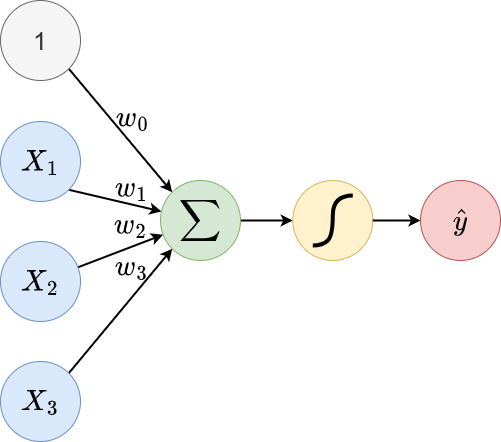

The diagram above was exported from draw.io. Its source (the exported page's mxGraphModel, read from the mxfile embedded in the PNG):
<mxGraphModel dx="635" dy="965" grid="1" gridSize="10" guides="1" tooltips="1" connect="1" arrows="1" fold="1" page="1" pageScale="1" pageWidth="827" pageHeight="1169" math="1" shadow="0">
  <root>
    <mxCell id="0" />
    <mxCell id="1" parent="0" />
    <mxCell id="SSRPYlpRlPvuIKauopP6-28" style="rounded=0;orthogonalLoop=1;jettySize=auto;html=1;exitX=1;exitY=1;exitDx=0;exitDy=0;strokeWidth=2;" edge="1" parent="1" source="SSRPYlpRlPvuIKauopP6-2" target="SSRPYlpRlPvuIKauopP6-6">
      <mxGeometry relative="1" as="geometry" />
    </mxCell>
    <mxCell id="SSRPYlpRlPvuIKauopP6-29" value="$$w_1$$" style="edgeLabel;html=1;align=center;verticalAlign=middle;resizable=0;points=[];fontSize=24;labelBackgroundColor=none;" vertex="1" connectable="0" parent="SSRPYlpRlPvuIKauopP6-28">
      <mxGeometry x="0.2609" y="2" relative="1" as="geometry">
        <mxPoint x="3" y="-13" as="offset" />
      </mxGeometry>
    </mxCell>
    <mxCell id="SSRPYlpRlPvuIKauopP6-2" value="$$X_1$$" style="ellipse;whiteSpace=wrap;html=1;aspect=fixed;fillColor=#dae8fc;strokeColor=#6c8ebf;fontSize=25;fontStyle=0" vertex="1" parent="1">
      <mxGeometry x="170" y="201" width="80" height="80" as="geometry" />
    </mxCell>
    <mxCell id="SSRPYlpRlPvuIKauopP6-21" value="" style="rounded=0;orthogonalLoop=1;jettySize=auto;html=1;strokeWidth=2;" edge="1" parent="1" source="SSRPYlpRlPvuIKauopP6-3" target="SSRPYlpRlPvuIKauopP6-6">
      <mxGeometry relative="1" as="geometry" />
    </mxCell>
    <mxCell id="SSRPYlpRlPvuIKauopP6-3" value="$$X_2$$" style="ellipse;whiteSpace=wrap;html=1;aspect=fixed;fillColor=#dae8fc;strokeColor=#6c8ebf;fontSize=25;fontStyle=0" vertex="1" parent="1">
      <mxGeometry x="170" y="321" width="80" height="80" as="geometry" />
    </mxCell>
    <mxCell id="SSRPYlpRlPvuIKauopP6-19" style="rounded=0;orthogonalLoop=1;jettySize=auto;html=1;exitX=1;exitY=0;exitDx=0;exitDy=0;entryX=0;entryY=1;entryDx=0;entryDy=0;strokeWidth=2;" edge="1" parent="1" source="SSRPYlpRlPvuIKauopP6-4" target="SSRPYlpRlPvuIKauopP6-6">
      <mxGeometry relative="1" as="geometry" />
    </mxCell>
    <mxCell id="SSRPYlpRlPvuIKauopP6-4" value="$$X_3$$" style="ellipse;whiteSpace=wrap;html=1;aspect=fixed;fillColor=#dae8fc;strokeColor=#6c8ebf;fontSize=25;fontStyle=0" vertex="1" parent="1">
      <mxGeometry x="170" y="441" width="80" height="80" as="geometry" />
    </mxCell>
    <mxCell id="SSRPYlpRlPvuIKauopP6-23" value="" style="edgeStyle=orthogonalEdgeStyle;rounded=0;orthogonalLoop=1;jettySize=auto;html=1;strokeWidth=2;" edge="1" parent="1" source="SSRPYlpRlPvuIKauopP6-6" target="SSRPYlpRlPvuIKauopP6-7">
      <mxGeometry relative="1" as="geometry" />
    </mxCell>
    <mxCell id="SSRPYlpRlPvuIKauopP6-6" value="$$\sum$$" style="ellipse;whiteSpace=wrap;html=1;aspect=fixed;fontSize=25;fontStyle=0;fillColor=#d5e8d4;strokeColor=#82b366;" vertex="1" parent="1">
      <mxGeometry x="330" y="260" width="80" height="80" as="geometry" />
    </mxCell>
    <mxCell id="SSRPYlpRlPvuIKauopP6-8" value="$$\hat{y}$$" style="ellipse;whiteSpace=wrap;html=1;aspect=fixed;fontSize=25;fontStyle=0;fillColor=#f8cecc;strokeColor=#b85450;" vertex="1" parent="1">
      <mxGeometry x="590" y="260" width="80" height="80" as="geometry" />
    </mxCell>
    <mxCell id="SSRPYlpRlPvuIKauopP6-15" value="" style="group;fontSize=25;fontStyle=0" vertex="1" connectable="0" parent="1">
      <mxGeometry x="462.28999999999996" y="260" width="80" height="80" as="geometry" />
    </mxCell>
    <mxCell id="SSRPYlpRlPvuIKauopP6-7" value="" style="ellipse;whiteSpace=wrap;html=1;aspect=fixed;fillColor=#fff2cc;strokeColor=#d6b656;fontSize=25;fontStyle=0" vertex="1" parent="SSRPYlpRlPvuIKauopP6-15">
      <mxGeometry width="80" height="80" as="geometry" />
    </mxCell>
    <mxCell id="SSRPYlpRlPvuIKauopP6-13" value="" style="curved=1;endArrow=none;html=1;rounded=0;endFill=0;strokeWidth=4;fontSize=25;fontStyle=0" edge="1" parent="SSRPYlpRlPvuIKauopP6-15">
      <mxGeometry width="50" height="50" relative="1" as="geometry">
        <mxPoint x="20" y="65" as="sourcePoint" />
        <mxPoint x="60" y="15" as="targetPoint" />
        <Array as="points">
          <mxPoint x="30" y="65" />
          <mxPoint x="40" y="55" />
          <mxPoint x="40" y="15" />
        </Array>
      </mxGeometry>
    </mxCell>
    <mxCell id="SSRPYlpRlPvuIKauopP6-24" value="" style="edgeStyle=orthogonalEdgeStyle;rounded=0;orthogonalLoop=1;jettySize=auto;html=1;strokeWidth=2;" edge="1" parent="1" source="SSRPYlpRlPvuIKauopP6-7" target="SSRPYlpRlPvuIKauopP6-8">
      <mxGeometry relative="1" as="geometry" />
    </mxCell>
    <mxCell id="SSRPYlpRlPvuIKauopP6-30" value="$$w_2$$" style="edgeLabel;html=1;align=center;verticalAlign=middle;resizable=0;points=[];fontSize=24;labelBackgroundColor=none;" vertex="1" connectable="0" parent="1">
      <mxGeometry x="300.0024435114095" y="304.9971819121913" as="geometry" />
    </mxCell>
    <mxCell id="SSRPYlpRlPvuIKauopP6-31" value="$$w_3$$" style="edgeLabel;html=1;align=center;verticalAlign=middle;resizable=0;points=[];fontSize=24;labelBackgroundColor=none;" vertex="1" connectable="0" parent="1">
      <mxGeometry x="310.64244351140957" y="350.9971819121913" as="geometry">
        <mxPoint x="-10" y="-4" as="offset" />
      </mxGeometry>
    </mxCell>
    <mxCell id="SSRPYlpRlPvuIKauopP6-33" style="rounded=0;orthogonalLoop=1;jettySize=auto;html=1;exitX=1;exitY=1;exitDx=0;exitDy=0;entryX=0;entryY=0;entryDx=0;entryDy=0;strokeWidth=2;" edge="1" parent="1" source="SSRPYlpRlPvuIKauopP6-32" target="SSRPYlpRlPvuIKauopP6-6">
      <mxGeometry relative="1" as="geometry" />
    </mxCell>
    <mxCell id="SSRPYlpRlPvuIKauopP6-32" value="&lt;font style=&quot;font-size: 25px;&quot;&gt;1&lt;/font&gt;" style="ellipse;whiteSpace=wrap;html=1;aspect=fixed;fillColor=#f5f5f5;strokeColor=#666666;fontColor=#333333;" vertex="1" parent="1">
      <mxGeometry x="170" y="80" width="80" height="80" as="geometry" />
    </mxCell>
    <mxCell id="SSRPYlpRlPvuIKauopP6-34" value="$$w_0$$" style="edgeLabel;html=1;align=center;verticalAlign=middle;resizable=0;points=[];fontSize=24;labelBackgroundColor=none;" vertex="1" connectable="0" parent="1">
      <mxGeometry x="289.16376986966077" y="193.99770976902755" as="geometry">
        <mxPoint x="12" y="4" as="offset" />
      </mxGeometry>
    </mxCell>
  </root>
</mxGraphModel>